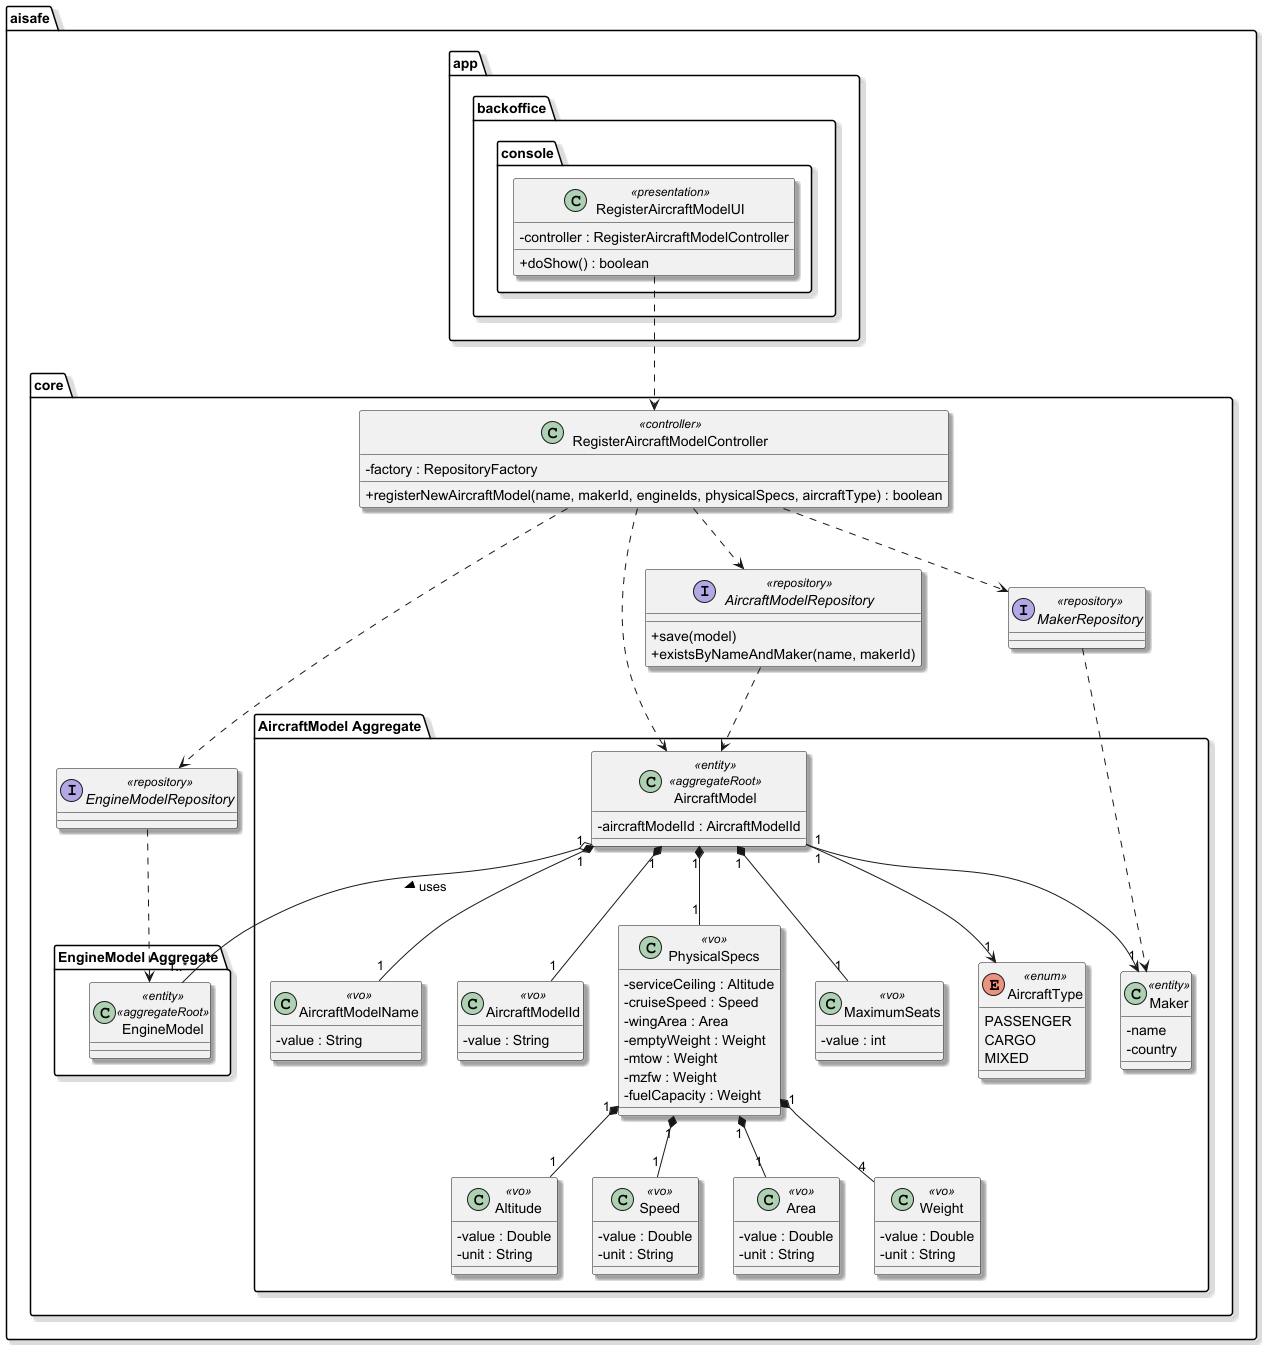

The diagram above was rendered by PlantUML. Its source (embedded in the PNG):
@startuml
skinparam classAttributeIconSize 0
skinparam shadowing true

package "aisafe" {

    package "app" {
        package "backoffice" {
            package "console" {

                class RegisterAircraftModelUI <<presentation>> {
                    - controller : RegisterAircraftModelController
                    + doShow() : boolean
                }

            }
        }
    }

    package "core" {

        class RegisterAircraftModelController <<controller>> {
            - factory : RepositoryFactory
            + registerNewAircraftModel(name, makerId, engineIds, physicalSpecs, aircraftType) : boolean
        }

        package "AircraftModel Aggregate" {

            class AircraftModel <<entity>> <<aggregateRoot>> {
                - aircraftModelId : AircraftModelId
            }

            class AircraftModelName <<vo>> {
                - value : String
            }

            class AircraftModelId <<vo>> {
                            - value : String
                        }

            class PhysicalSpecs <<vo>> {
                - serviceCeiling : Altitude
                - cruiseSpeed : Speed
                - wingArea : Area
                - emptyWeight : Weight
                - mtow : Weight
                - mzfw : Weight
                - fuelCapacity : Weight
            }

            class Altitude <<vo>> {
                - value : Double
                - unit : String
            }

            class Speed <<vo>> {
                - value : Double
                - unit : String
            }

            class Area <<vo>> {
                - value : Double
                - unit : String
            }

            class Weight <<vo>> {
                - value : Double
                - unit : String
            }

            class MaximumSeats <<vo>> {
                            - value : int
                        }

            enum AircraftType <<enum>> {
                PASSENGER
                CARGO
                MIXED
            }

            class Maker <<entity>> {
                - name
                - country
            }

        }

        package "EngineModel Aggregate" {
            class EngineModel <<entity>> <<aggregateRoot>>
        }

        interface AircraftModelRepository <<repository>> {
            +save(model)
            +existsByNameAndMaker(name, makerId)
        }

        interface EngineModelRepository <<repository>>
        interface MakerRepository <<repository>>

    }

    AircraftModel "1" *-- "1" AircraftModelName
    AircraftModel "1" *-- "1" AircraftModelId
    AircraftModel "1" *-- "1" MaximumSeats
    AircraftModel "1" *-- "1" PhysicalSpecs
    AircraftModel "1" --> "1" AircraftType
    AircraftModel "1" --> "1" Maker

AircraftModel "1" o-- "1..*" EngineModel : uses >

    PhysicalSpecs "1" *-- "1" Altitude
    PhysicalSpecs "1" *-- "1" Speed
    PhysicalSpecs "1" *-- "1" Area
    PhysicalSpecs "1" *-- "4" Weight

    RegisterAircraftModelUI ..> RegisterAircraftModelController
    RegisterAircraftModelController ..> AircraftModelRepository
    RegisterAircraftModelController ..> EngineModelRepository
    RegisterAircraftModelController ..> MakerRepository
    RegisterAircraftModelController ..> AircraftModel

    AircraftModelRepository ..> AircraftModel
    EngineModelRepository ..> EngineModel
    MakerRepository ..> Maker

}

@enduml